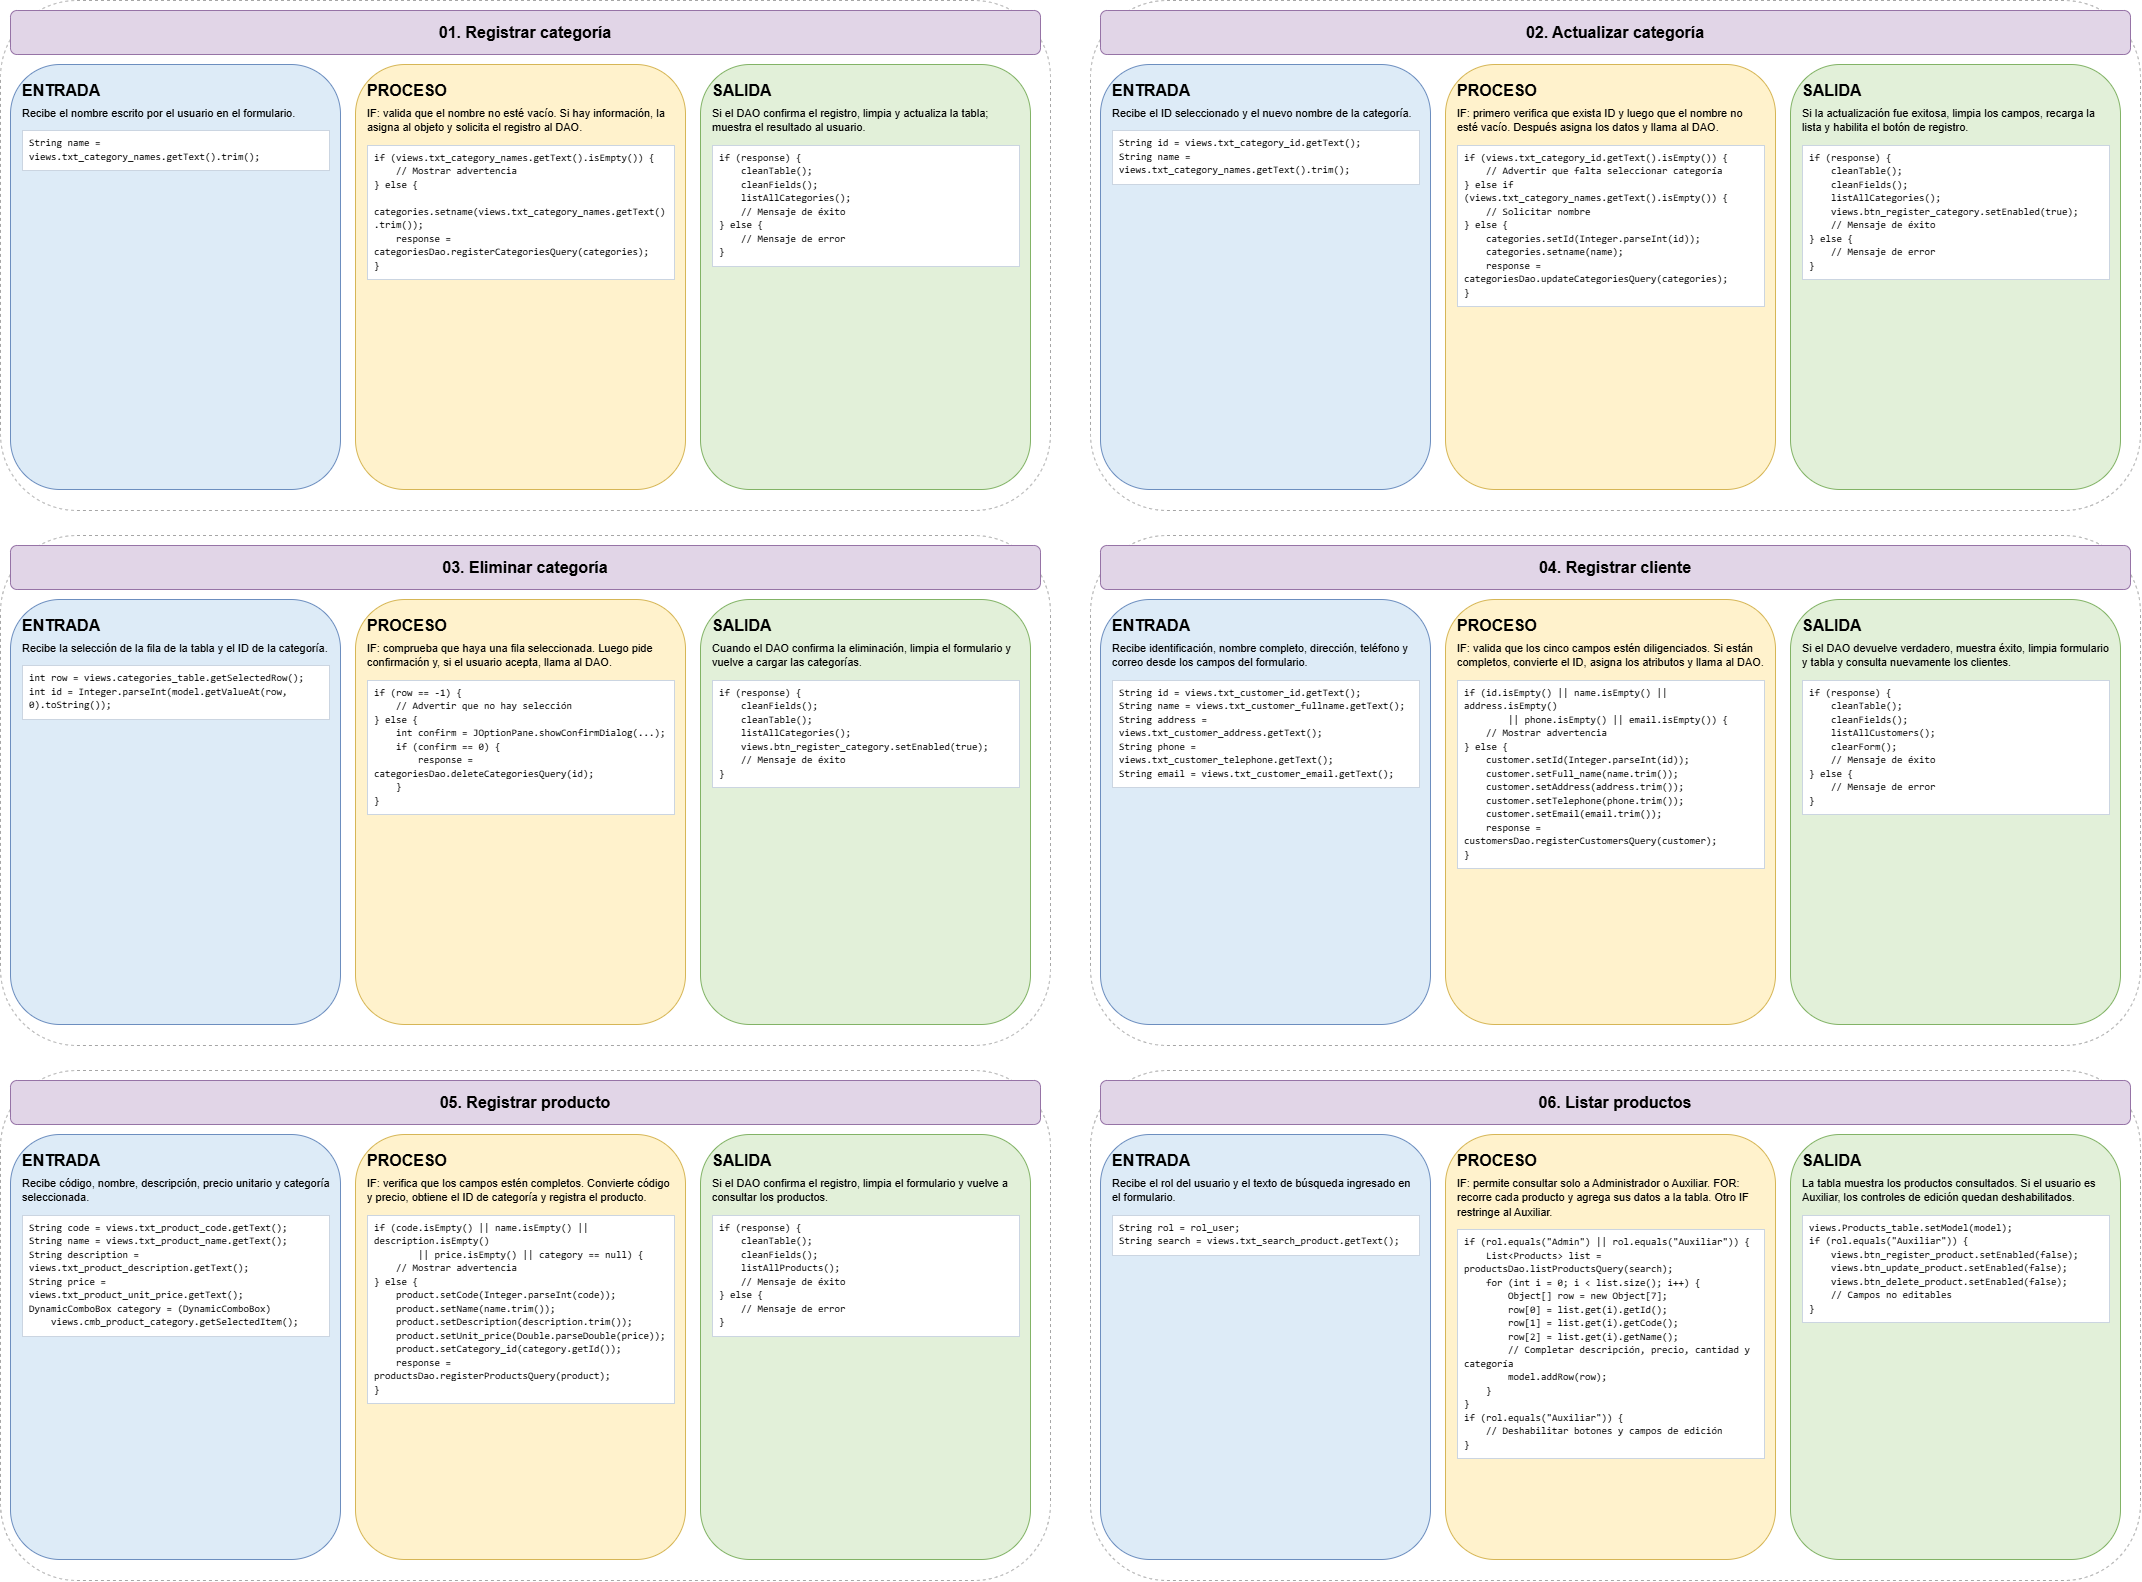

The diagram above was exported from draw.io. Its source (the exported page's mxGraphModel, read from the mxfile embedded in the PNG):
<mxGraphModel dx="2630" dy="1282" grid="1" gridSize="10" guides="1" tooltips="1" connect="1" arrows="1" fold="1" page="1" pageScale="1" pageWidth="2200" pageHeight="1800" math="0" shadow="0">
  <root>
    <mxCell id="0" />
    <mxCell id="1" parent="0" />
    <mxCell id="panel0" parent="1" style="rounded=1;whiteSpace=wrap;html=1;fillColor=none;strokeColor=#A6A6A6;dashed=1;" value="" vertex="1">
      <mxGeometry height="510" width="1050" x="25" y="25" as="geometry" />
    </mxCell>
    <mxCell id="title0" parent="1" style="rounded=1;whiteSpace=wrap;html=1;fillColor=#e1d5e7;strokeColor=#9673a6;fontStyle=1;fontSize=16;align=center;verticalAlign=middle;" value="01. Registrar categoría" vertex="1">
      <mxGeometry height="44" width="1030" x="35" y="35" as="geometry" />
    </mxCell>
    <mxCell id="in0" parent="1" style="rounded=1;whiteSpace=wrap;html=1;fillColor=#DDEBF7;strokeColor=#6C8EBF;align=left;verticalAlign=top;spacing=12;fontSize=11;" value="&lt;div style='font-weight:bold;font-size:16px;margin-bottom:6px'&gt;ENTRADA&lt;/div&gt;&lt;div style='font-size:11px;line-height:1.3;margin-bottom:10px'&gt;Recibe el nombre escrito por el usuario en el formulario.&lt;/div&gt;&lt;div style='font-family:Consolas,monospace;font-size:10px;line-height:1.35;white-space:pre-wrap;overflow-wrap:anywhere;background-color:#ffffff;padding:6px;border:1px solid #cbd5e1'&gt;String name = views.txt_category_names.getText().trim();&lt;/div&gt;" vertex="1">
      <mxGeometry height="425" width="330" x="35" y="89" as="geometry" />
    </mxCell>
    <mxCell id="proc0" parent="1" style="rounded=1;whiteSpace=wrap;html=1;fillColor=#FFF2CC;strokeColor=#D6B656;align=left;verticalAlign=top;spacing=12;fontSize=11;" value="&lt;div style='font-weight:bold;font-size:16px;margin-bottom:6px'&gt;PROCESO&lt;/div&gt;&lt;div style='font-size:11px;line-height:1.3;margin-bottom:10px'&gt;IF: valida que el nombre no esté vacío. Si hay información, la asigna al objeto y solicita el registro al DAO.&lt;/div&gt;&lt;div style='font-family:Consolas,monospace;font-size:10px;line-height:1.35;white-space:pre-wrap;overflow-wrap:anywhere;background-color:#ffffff;padding:6px;border:1px solid #cbd5e1'&gt;if (views.txt_category_names.getText().isEmpty()) {&#10;    // Mostrar advertencia&#10;} else {&#10;    categories.setname(views.txt_category_names.getText().trim());&#10;    response = categoriesDao.registerCategoriesQuery(categories);&#10;}&lt;/div&gt;" vertex="1">
      <mxGeometry height="425" width="330" x="380" y="89" as="geometry" />
    </mxCell>
    <mxCell id="out0" parent="1" style="rounded=1;whiteSpace=wrap;html=1;fillColor=#E2F0D9;strokeColor=#82B366;align=left;verticalAlign=top;spacing=12;fontSize=11;" value="&lt;div style='font-weight:bold;font-size:16px;margin-bottom:6px'&gt;SALIDA&lt;/div&gt;&lt;div style='font-size:11px;line-height:1.3;margin-bottom:10px'&gt;Si el DAO confirma el registro, limpia y actualiza la tabla; muestra el resultado al usuario.&lt;/div&gt;&lt;div style='font-family:Consolas,monospace;font-size:10px;line-height:1.35;white-space:pre-wrap;overflow-wrap:anywhere;background-color:#ffffff;padding:6px;border:1px solid #cbd5e1'&gt;if (response) {&#10;    cleanTable();&#10;    cleanFields();&#10;    listAllCategories();&#10;    // Mensaje de éxito&#10;} else {&#10;    // Mensaje de error&#10;}&lt;/div&gt;" vertex="1">
      <mxGeometry height="425" width="330" x="725" y="89" as="geometry" />
    </mxCell>
    <mxCell id="panel1" parent="1" style="rounded=1;whiteSpace=wrap;html=1;fillColor=none;strokeColor=#A6A6A6;dashed=1;" value="" vertex="1">
      <mxGeometry height="510" width="1050" x="1115" y="25" as="geometry" />
    </mxCell>
    <mxCell id="title1" parent="1" style="rounded=1;whiteSpace=wrap;html=1;fillColor=#e1d5e7;strokeColor=#9673a6;fontStyle=1;fontSize=16;align=center;verticalAlign=middle;" value="02. Actualizar categoría" vertex="1">
      <mxGeometry height="44" width="1030" x="1125" y="35" as="geometry" />
    </mxCell>
    <mxCell id="in1" parent="1" style="rounded=1;whiteSpace=wrap;html=1;fillColor=#DDEBF7;strokeColor=#6C8EBF;align=left;verticalAlign=top;spacing=12;fontSize=11;" value="&lt;div style='font-weight:bold;font-size:16px;margin-bottom:6px'&gt;ENTRADA&lt;/div&gt;&lt;div style='font-size:11px;line-height:1.3;margin-bottom:10px'&gt;Recibe el ID seleccionado y el nuevo nombre de la categoría.&lt;/div&gt;&lt;div style='font-family:Consolas,monospace;font-size:10px;line-height:1.35;white-space:pre-wrap;overflow-wrap:anywhere;background-color:#ffffff;padding:6px;border:1px solid #cbd5e1'&gt;String id = views.txt_category_id.getText();&#10;String name = views.txt_category_names.getText().trim();&lt;/div&gt;" vertex="1">
      <mxGeometry height="425" width="330" x="1125" y="89" as="geometry" />
    </mxCell>
    <mxCell id="proc1" parent="1" style="rounded=1;whiteSpace=wrap;html=1;fillColor=#FFF2CC;strokeColor=#D6B656;align=left;verticalAlign=top;spacing=12;fontSize=11;" value="&lt;div style='font-weight:bold;font-size:16px;margin-bottom:6px'&gt;PROCESO&lt;/div&gt;&lt;div style='font-size:11px;line-height:1.3;margin-bottom:10px'&gt;IF: primero verifica que exista ID y luego que el nombre no esté vacío. Después asigna los datos y llama al DAO.&lt;/div&gt;&lt;div style='font-family:Consolas,monospace;font-size:10px;line-height:1.35;white-space:pre-wrap;overflow-wrap:anywhere;background-color:#ffffff;padding:6px;border:1px solid #cbd5e1'&gt;if (views.txt_category_id.getText().isEmpty()) {&#10;    // Advertir que falta seleccionar categoría&#10;} else if (views.txt_category_names.getText().isEmpty()) {&#10;    // Solicitar nombre&#10;} else {&#10;    categories.setId(Integer.parseInt(id));&#10;    categories.setname(name);&#10;    response = categoriesDao.updateCategoriesQuery(categories);&#10;}&lt;/div&gt;" vertex="1">
      <mxGeometry height="425" width="330" x="1470" y="89" as="geometry" />
    </mxCell>
    <mxCell id="out1" parent="1" style="rounded=1;whiteSpace=wrap;html=1;fillColor=#E2F0D9;strokeColor=#82B366;align=left;verticalAlign=top;spacing=12;fontSize=11;" value="&lt;div style='font-weight:bold;font-size:16px;margin-bottom:6px'&gt;SALIDA&lt;/div&gt;&lt;div style='font-size:11px;line-height:1.3;margin-bottom:10px'&gt;Si la actualización fue exitosa, limpia los campos, recarga la lista y habilita el botón de registro.&lt;/div&gt;&lt;div style='font-family:Consolas,monospace;font-size:10px;line-height:1.35;white-space:pre-wrap;overflow-wrap:anywhere;background-color:#ffffff;padding:6px;border:1px solid #cbd5e1'&gt;if (response) {&#10;    cleanTable();&#10;    cleanFields();&#10;    listAllCategories();&#10;    views.btn_register_category.setEnabled(true);&#10;    // Mensaje de éxito&#10;} else {&#10;    // Mensaje de error&#10;}&lt;/div&gt;" vertex="1">
      <mxGeometry height="425" width="330" x="1815" y="89" as="geometry" />
    </mxCell>
    <mxCell id="panel2" parent="1" style="rounded=1;whiteSpace=wrap;html=1;fillColor=none;strokeColor=#A6A6A6;dashed=1;" value="" vertex="1">
      <mxGeometry height="510" width="1050" x="25" y="560" as="geometry" />
    </mxCell>
    <mxCell id="title2" parent="1" style="rounded=1;whiteSpace=wrap;html=1;fillColor=#e1d5e7;strokeColor=#9673a6;fontStyle=1;fontSize=16;align=center;verticalAlign=middle;" value="03. Eliminar categoría" vertex="1">
      <mxGeometry height="44" width="1030" x="35" y="570" as="geometry" />
    </mxCell>
    <mxCell id="in2" parent="1" style="rounded=1;whiteSpace=wrap;html=1;fillColor=#DDEBF7;strokeColor=#6C8EBF;align=left;verticalAlign=top;spacing=12;fontSize=11;" value="&lt;div style='font-weight:bold;font-size:16px;margin-bottom:6px'&gt;ENTRADA&lt;/div&gt;&lt;div style='font-size:11px;line-height:1.3;margin-bottom:10px'&gt;Recibe la selección de la fila de la tabla y el ID de la categoría.&lt;/div&gt;&lt;div style='font-family:Consolas,monospace;font-size:10px;line-height:1.35;white-space:pre-wrap;overflow-wrap:anywhere;background-color:#ffffff;padding:6px;border:1px solid #cbd5e1'&gt;int row = views.categories_table.getSelectedRow();&#10;int id = Integer.parseInt(model.getValueAt(row, 0).toString());&lt;/div&gt;" vertex="1">
      <mxGeometry height="425" width="330" x="35" y="624" as="geometry" />
    </mxCell>
    <mxCell id="proc2" parent="1" style="rounded=1;whiteSpace=wrap;html=1;fillColor=#FFF2CC;strokeColor=#D6B656;align=left;verticalAlign=top;spacing=12;fontSize=11;" value="&lt;div style='font-weight:bold;font-size:16px;margin-bottom:6px'&gt;PROCESO&lt;/div&gt;&lt;div style='font-size:11px;line-height:1.3;margin-bottom:10px'&gt;IF: comprueba que haya una fila seleccionada. Luego pide confirmación y, si el usuario acepta, llama al DAO.&lt;/div&gt;&lt;div style='font-family:Consolas,monospace;font-size:10px;line-height:1.35;white-space:pre-wrap;overflow-wrap:anywhere;background-color:#ffffff;padding:6px;border:1px solid #cbd5e1'&gt;if (row == -1) {&#10;    // Advertir que no hay selección&#10;} else {&#10;    int confirm = JOptionPane.showConfirmDialog(...);&#10;    if (confirm == 0) {&#10;        response = categoriesDao.deleteCategoriesQuery(id);&#10;    }&#10;}&lt;/div&gt;" vertex="1">
      <mxGeometry height="425" width="330" x="380" y="624" as="geometry" />
    </mxCell>
    <mxCell id="out2" parent="1" style="rounded=1;whiteSpace=wrap;html=1;fillColor=#E2F0D9;strokeColor=#82B366;align=left;verticalAlign=top;spacing=12;fontSize=11;" value="&lt;div style='font-weight:bold;font-size:16px;margin-bottom:6px'&gt;SALIDA&lt;/div&gt;&lt;div style='font-size:11px;line-height:1.3;margin-bottom:10px'&gt;Cuando el DAO confirma la eliminación, limpia el formulario y vuelve a cargar las categorías.&lt;/div&gt;&lt;div style='font-family:Consolas,monospace;font-size:10px;line-height:1.35;white-space:pre-wrap;overflow-wrap:anywhere;background-color:#ffffff;padding:6px;border:1px solid #cbd5e1'&gt;if (response) {&#10;    cleanFields();&#10;    cleanTable();&#10;    listAllCategories();&#10;    views.btn_register_category.setEnabled(true);&#10;    // Mensaje de éxito&#10;}&lt;/div&gt;" vertex="1">
      <mxGeometry height="425" width="330" x="725" y="624" as="geometry" />
    </mxCell>
    <mxCell id="panel3" parent="1" style="rounded=1;whiteSpace=wrap;html=1;fillColor=none;strokeColor=#A6A6A6;dashed=1;" value="" vertex="1">
      <mxGeometry height="510" width="1050" x="1115" y="560" as="geometry" />
    </mxCell>
    <mxCell id="title3" parent="1" style="rounded=1;whiteSpace=wrap;html=1;fillColor=#e1d5e7;strokeColor=#9673a6;fontStyle=1;fontSize=16;align=center;verticalAlign=middle;" value="04. Registrar cliente" vertex="1">
      <mxGeometry height="44" width="1030" x="1125" y="570" as="geometry" />
    </mxCell>
    <mxCell id="in3" parent="1" style="rounded=1;whiteSpace=wrap;html=1;fillColor=#DDEBF7;strokeColor=#6C8EBF;align=left;verticalAlign=top;spacing=12;fontSize=11;" value="&lt;div style='font-weight:bold;font-size:16px;margin-bottom:6px'&gt;ENTRADA&lt;/div&gt;&lt;div style='font-size:11px;line-height:1.3;margin-bottom:10px'&gt;Recibe identificación, nombre completo, dirección, teléfono y correo desde los campos del formulario.&lt;/div&gt;&lt;div style='font-family:Consolas,monospace;font-size:10px;line-height:1.35;white-space:pre-wrap;overflow-wrap:anywhere;background-color:#ffffff;padding:6px;border:1px solid #cbd5e1'&gt;String id = views.txt_customer_id.getText();&#10;String name = views.txt_customer_fullname.getText();&#10;String address = views.txt_customer_address.getText();&#10;String phone = views.txt_customer_telephone.getText();&#10;String email = views.txt_customer_email.getText();&lt;/div&gt;" vertex="1">
      <mxGeometry height="425" width="330" x="1125" y="624" as="geometry" />
    </mxCell>
    <mxCell id="proc3" parent="1" style="rounded=1;whiteSpace=wrap;html=1;fillColor=#FFF2CC;strokeColor=#D6B656;align=left;verticalAlign=top;spacing=12;fontSize=11;" value="&lt;div style='font-weight:bold;font-size:16px;margin-bottom:6px'&gt;PROCESO&lt;/div&gt;&lt;div style='font-size:11px;line-height:1.3;margin-bottom:10px'&gt;IF: valida que los cinco campos estén diligenciados. Si están completos, convierte el ID, asigna los atributos y llama al DAO.&lt;/div&gt;&lt;div style='font-family:Consolas,monospace;font-size:10px;line-height:1.35;white-space:pre-wrap;overflow-wrap:anywhere;background-color:#ffffff;padding:6px;border:1px solid #cbd5e1'&gt;if (id.isEmpty() || name.isEmpty() || address.isEmpty()&#10;        || phone.isEmpty() || email.isEmpty()) {&#10;    // Mostrar advertencia&#10;} else {&#10;    customer.setId(Integer.parseInt(id));&#10;    customer.setFull_name(name.trim());&#10;    customer.setAddress(address.trim());&#10;    customer.setTelephone(phone.trim());&#10;    customer.setEmail(email.trim());&#10;    response = customersDao.registerCustomersQuery(customer);&#10;}&lt;/div&gt;" vertex="1">
      <mxGeometry height="425" width="330" x="1470" y="624" as="geometry" />
    </mxCell>
    <mxCell id="out3" parent="1" style="rounded=1;whiteSpace=wrap;html=1;fillColor=#E2F0D9;strokeColor=#82B366;align=left;verticalAlign=top;spacing=12;fontSize=11;" value="&lt;div style='font-weight:bold;font-size:16px;margin-bottom:6px'&gt;SALIDA&lt;/div&gt;&lt;div style='font-size:11px;line-height:1.3;margin-bottom:10px'&gt;Si el DAO devuelve verdadero, muestra éxito, limpia formulario y tabla y consulta nuevamente los clientes.&lt;/div&gt;&lt;div style='font-family:Consolas,monospace;font-size:10px;line-height:1.35;white-space:pre-wrap;overflow-wrap:anywhere;background-color:#ffffff;padding:6px;border:1px solid #cbd5e1'&gt;if (response) {&#10;    cleanTable();&#10;    cleanFields();&#10;    listAllCustomers();&#10;    clearForm();&#10;    // Mensaje de éxito&#10;} else {&#10;    // Mensaje de error&#10;}&lt;/div&gt;" vertex="1">
      <mxGeometry height="425" width="330" x="1815" y="624" as="geometry" />
    </mxCell>
    <mxCell id="panel4" parent="1" style="rounded=1;whiteSpace=wrap;html=1;fillColor=none;strokeColor=#A6A6A6;dashed=1;" value="" vertex="1">
      <mxGeometry height="510" width="1050" x="25" y="1095" as="geometry" />
    </mxCell>
    <mxCell id="title4" parent="1" style="rounded=1;whiteSpace=wrap;html=1;fillColor=#e1d5e7;strokeColor=#9673a6;fontStyle=1;fontSize=16;align=center;verticalAlign=middle;" value="05. Registrar producto" vertex="1">
      <mxGeometry height="44" width="1030" x="35" y="1105" as="geometry" />
    </mxCell>
    <mxCell id="in4" parent="1" style="rounded=1;whiteSpace=wrap;html=1;fillColor=#DDEBF7;strokeColor=#6C8EBF;align=left;verticalAlign=top;spacing=12;fontSize=11;" value="&lt;div style='font-weight:bold;font-size:16px;margin-bottom:6px'&gt;ENTRADA&lt;/div&gt;&lt;div style='font-size:11px;line-height:1.3;margin-bottom:10px'&gt;Recibe código, nombre, descripción, precio unitario y categoría seleccionada.&lt;/div&gt;&lt;div style='font-family:Consolas,monospace;font-size:10px;line-height:1.35;white-space:pre-wrap;overflow-wrap:anywhere;background-color:#ffffff;padding:6px;border:1px solid #cbd5e1'&gt;String code = views.txt_product_code.getText();&#10;String name = views.txt_product_name.getText();&#10;String description = views.txt_product_description.getText();&#10;String price = views.txt_product_unit_price.getText();&#10;DynamicComboBox category = (DynamicComboBox)&#10;    views.cmb_product_category.getSelectedItem();&lt;/div&gt;" vertex="1">
      <mxGeometry height="425" width="330" x="35" y="1159" as="geometry" />
    </mxCell>
    <mxCell id="proc4" parent="1" style="rounded=1;whiteSpace=wrap;html=1;fillColor=#FFF2CC;strokeColor=#D6B656;align=left;verticalAlign=top;spacing=12;fontSize=11;" value="&lt;div style='font-weight:bold;font-size:16px;margin-bottom:6px'&gt;PROCESO&lt;/div&gt;&lt;div style='font-size:11px;line-height:1.3;margin-bottom:10px'&gt;IF: verifica que los campos estén completos. Convierte código y precio, obtiene el ID de categoría y registra el producto.&lt;/div&gt;&lt;div style='font-family:Consolas,monospace;font-size:10px;line-height:1.35;white-space:pre-wrap;overflow-wrap:anywhere;background-color:#ffffff;padding:6px;border:1px solid #cbd5e1'&gt;if (code.isEmpty() || name.isEmpty() || description.isEmpty()&#10;        || price.isEmpty() || category == null) {&#10;    // Mostrar advertencia&#10;} else {&#10;    product.setCode(Integer.parseInt(code));&#10;    product.setName(name.trim());&#10;    product.setDescription(description.trim());&#10;    product.setUnit_price(Double.parseDouble(price));&#10;    product.setCategory_id(category.getId());&#10;    response = productsDao.registerProductsQuery(product);&#10;}&lt;/div&gt;" vertex="1">
      <mxGeometry height="425" width="330" x="380" y="1159" as="geometry" />
    </mxCell>
    <mxCell id="out4" parent="1" style="rounded=1;whiteSpace=wrap;html=1;fillColor=#E2F0D9;strokeColor=#82B366;align=left;verticalAlign=top;spacing=12;fontSize=11;" value="&lt;div style='font-weight:bold;font-size:16px;margin-bottom:6px'&gt;SALIDA&lt;/div&gt;&lt;div style='font-size:11px;line-height:1.3;margin-bottom:10px'&gt;Si el DAO confirma el registro, limpia el formulario y vuelve a consultar los productos.&lt;/div&gt;&lt;div style='font-family:Consolas,monospace;font-size:10px;line-height:1.35;white-space:pre-wrap;overflow-wrap:anywhere;background-color:#ffffff;padding:6px;border:1px solid #cbd5e1'&gt;if (response) {&#10;    cleanTable();&#10;    cleanFields();&#10;    listAllProducts();&#10;    // Mensaje de éxito&#10;} else {&#10;    // Mensaje de error&#10;}&lt;/div&gt;" vertex="1">
      <mxGeometry height="425" width="330" x="725" y="1159" as="geometry" />
    </mxCell>
    <mxCell id="panel5" parent="1" style="rounded=1;whiteSpace=wrap;html=1;fillColor=none;strokeColor=#A6A6A6;dashed=1;" value="" vertex="1">
      <mxGeometry height="510" width="1050" x="1115" y="1095" as="geometry" />
    </mxCell>
    <mxCell id="title5" parent="1" style="rounded=1;whiteSpace=wrap;html=1;fillColor=#e1d5e7;strokeColor=#9673a6;fontStyle=1;fontSize=16;align=center;verticalAlign=middle;" value="06. Listar productos" vertex="1">
      <mxGeometry height="44" width="1030" x="1125" y="1105" as="geometry" />
    </mxCell>
    <mxCell id="in5" parent="1" style="rounded=1;whiteSpace=wrap;html=1;fillColor=#DDEBF7;strokeColor=#6C8EBF;align=left;verticalAlign=top;spacing=12;fontSize=11;" value="&lt;div style='font-weight:bold;font-size:16px;margin-bottom:6px'&gt;ENTRADA&lt;/div&gt;&lt;div style='font-size:11px;line-height:1.3;margin-bottom:10px'&gt;Recibe el rol del usuario y el texto de búsqueda ingresado en el formulario.&lt;/div&gt;&lt;div style='font-family:Consolas,monospace;font-size:10px;line-height:1.35;white-space:pre-wrap;overflow-wrap:anywhere;background-color:#ffffff;padding:6px;border:1px solid #cbd5e1'&gt;String rol = rol_user;&#10;String search = views.txt_search_product.getText();&lt;/div&gt;" vertex="1">
      <mxGeometry height="425" width="330" x="1125" y="1159" as="geometry" />
    </mxCell>
    <mxCell id="proc5" parent="1" style="rounded=1;whiteSpace=wrap;html=1;fillColor=#FFF2CC;strokeColor=#D6B656;align=left;verticalAlign=top;spacing=12;fontSize=11;" value="&lt;div style='font-weight:bold;font-size:16px;margin-bottom:6px'&gt;PROCESO&lt;/div&gt;&lt;div style='font-size:11px;line-height:1.3;margin-bottom:10px'&gt;IF: permite consultar solo a Administrador o Auxiliar. FOR: recorre cada producto y agrega sus datos a la tabla. Otro IF restringe al Auxiliar.&lt;/div&gt;&lt;div style='font-family:Consolas,monospace;font-size:10px;line-height:1.35;white-space:pre-wrap;overflow-wrap:anywhere;background-color:#ffffff;padding:6px;border:1px solid #cbd5e1'&gt;if (rol.equals(&quot;Admin&quot;) || rol.equals(&quot;Auxiliar&quot;)) {&#10;    List&amp;lt;Products&amp;gt; list = productsDao.listProductsQuery(search);&#10;    for (int i = 0; i &amp;lt; list.size(); i++) {&#10;        Object[] row = new Object[7];&#10;        row[0] = list.get(i).getId();&#10;        row[1] = list.get(i).getCode();&#10;        row[2] = list.get(i).getName();&#10;        // Completar descripción, precio, cantidad y categoría&#10;        model.addRow(row);&#10;    }&#10;}&#10;if (rol.equals(&quot;Auxiliar&quot;)) {&#10;    // Deshabilitar botones y campos de edición&#10;}&lt;/div&gt;" vertex="1">
      <mxGeometry height="425" width="330" x="1470" y="1159" as="geometry" />
    </mxCell>
    <mxCell id="out5" parent="1" style="rounded=1;whiteSpace=wrap;html=1;fillColor=#E2F0D9;strokeColor=#82B366;align=left;verticalAlign=top;spacing=12;fontSize=11;" value="&lt;div style='font-weight:bold;font-size:16px;margin-bottom:6px'&gt;SALIDA&lt;/div&gt;&lt;div style='font-size:11px;line-height:1.3;margin-bottom:10px'&gt;La tabla muestra los productos consultados. Si el usuario es Auxiliar, los controles de edición quedan deshabilitados.&lt;/div&gt;&lt;div style='font-family:Consolas,monospace;font-size:10px;line-height:1.35;white-space:pre-wrap;overflow-wrap:anywhere;background-color:#ffffff;padding:6px;border:1px solid #cbd5e1'&gt;views.Products_table.setModel(model);&#10;if (rol.equals(&quot;Auxiliar&quot;)) {&#10;    views.btn_register_product.setEnabled(false);&#10;    views.btn_update_product.setEnabled(false);&#10;    views.btn_delete_product.setEnabled(false);&#10;    // Campos no editables&#10;}&lt;/div&gt;" vertex="1">
      <mxGeometry height="425" width="330" x="1815" y="1159" as="geometry" />
    </mxCell>
  </root>
</mxGraphModel>